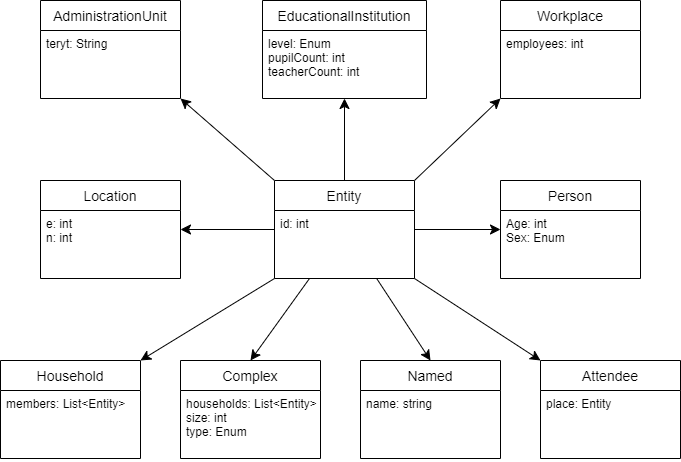

The diagram above was exported from draw.io. Its source (the exported page's mxGraphModel, read from the mxfile embedded in the PNG):
<mxGraphModel dx="536" dy="599" grid="1" gridSize="10" guides="1" tooltips="1" connect="1" arrows="1" fold="1" page="1" pageScale="1" pageWidth="827" pageHeight="1169" math="0" shadow="0">
  <root>
    <mxCell id="WIyWlLk6GJQsqaUBKTNV-0" />
    <mxCell id="WIyWlLk6GJQsqaUBKTNV-1" parent="WIyWlLk6GJQsqaUBKTNV-0" />
    <mxCell id="qNkyQhZ9lsnHSDIGri-i-25" value="" style="orthogonalLoop=1;jettySize=auto;html=1;shadow=0;startFill=0;startSize=8;endFill=1;endSize=8;strokeWidth=1;entryX=0.5;entryY=0;entryDx=0;entryDy=0;" edge="1" parent="WIyWlLk6GJQsqaUBKTNV-1" source="qNkyQhZ9lsnHSDIGri-i-9" target="qNkyQhZ9lsnHSDIGri-i-19">
      <mxGeometry relative="1" as="geometry">
        <mxPoint x="484" y="430" as="targetPoint" />
      </mxGeometry>
    </mxCell>
    <mxCell id="qNkyQhZ9lsnHSDIGri-i-26" value="" style="edgeStyle=orthogonalEdgeStyle;orthogonalLoop=1;jettySize=auto;html=1;shadow=0;startFill=0;startSize=8;endFill=1;endSize=8;strokeWidth=1;entryX=0;entryY=0.5;entryDx=0;entryDy=0;" edge="1" parent="WIyWlLk6GJQsqaUBKTNV-1" source="qNkyQhZ9lsnHSDIGri-i-9" target="qNkyQhZ9lsnHSDIGri-i-13">
      <mxGeometry relative="1" as="geometry">
        <mxPoint x="600" y="340" as="targetPoint" />
      </mxGeometry>
    </mxCell>
    <mxCell id="qNkyQhZ9lsnHSDIGri-i-27" style="edgeStyle=orthogonalEdgeStyle;orthogonalLoop=1;jettySize=auto;html=1;exitX=0.5;exitY=0;exitDx=0;exitDy=0;shadow=0;startFill=0;startSize=8;endFill=1;endSize=8;strokeWidth=1;entryX=0.5;entryY=1;entryDx=0;entryDy=0;" edge="1" parent="WIyWlLk6GJQsqaUBKTNV-1" source="qNkyQhZ9lsnHSDIGri-i-9" target="qNkyQhZ9lsnHSDIGri-i-1">
      <mxGeometry relative="1" as="geometry">
        <mxPoint x="540" y="190" as="targetPoint" />
      </mxGeometry>
    </mxCell>
    <mxCell id="qNkyQhZ9lsnHSDIGri-i-15" value="AdministrationUnit" style="swimlane;fontStyle=0;childLayout=stackLayout;horizontal=1;startSize=30;horizontalStack=0;resizeParent=1;resizeParentMax=0;resizeLast=0;collapsible=1;marginBottom=0;align=center;fontSize=14;" vertex="1" parent="WIyWlLk6GJQsqaUBKTNV-1">
      <mxGeometry x="180" y="80" width="140" height="98" as="geometry" />
    </mxCell>
    <mxCell id="qNkyQhZ9lsnHSDIGri-i-16" value="teryt: String" style="text;strokeColor=none;fillColor=none;spacingLeft=4;spacingRight=4;overflow=hidden;rotatable=0;points=[[0,0.5],[1,0.5]];portConstraint=eastwest;fontSize=12;connectable=0;" vertex="1" parent="qNkyQhZ9lsnHSDIGri-i-15">
      <mxGeometry y="30" width="140" height="68" as="geometry" />
    </mxCell>
    <mxCell id="qNkyQhZ9lsnHSDIGri-i-17" value="Location" style="swimlane;fontStyle=0;childLayout=stackLayout;horizontal=1;startSize=30;horizontalStack=0;resizeParent=1;resizeParentMax=0;resizeLast=0;collapsible=1;marginBottom=0;align=center;fontSize=14;" vertex="1" parent="WIyWlLk6GJQsqaUBKTNV-1">
      <mxGeometry x="180" y="260" width="140" height="98" as="geometry" />
    </mxCell>
    <mxCell id="qNkyQhZ9lsnHSDIGri-i-18" value="e: int&#10;n: int" style="text;strokeColor=none;fillColor=none;spacingLeft=4;spacingRight=4;overflow=hidden;rotatable=0;points=[[0,0.5],[1,0.5]];portConstraint=eastwest;fontSize=12;connectable=0;" vertex="1" parent="qNkyQhZ9lsnHSDIGri-i-17">
      <mxGeometry y="30" width="140" height="68" as="geometry" />
    </mxCell>
    <mxCell id="qNkyQhZ9lsnHSDIGri-i-11" value="Workplace" style="swimlane;fontStyle=0;childLayout=stackLayout;horizontal=1;startSize=30;horizontalStack=0;resizeParent=1;resizeParentMax=0;resizeLast=0;collapsible=1;marginBottom=0;align=center;fontSize=14;" vertex="1" parent="WIyWlLk6GJQsqaUBKTNV-1">
      <mxGeometry x="640" y="80" width="140" height="98" as="geometry" />
    </mxCell>
    <mxCell id="qNkyQhZ9lsnHSDIGri-i-12" value="employees: int" style="text;strokeColor=none;fillColor=none;spacingLeft=4;spacingRight=4;overflow=hidden;rotatable=0;points=[[0,0.5],[1,0.5]];portConstraint=eastwest;fontSize=12;connectable=0;" vertex="1" parent="qNkyQhZ9lsnHSDIGri-i-11">
      <mxGeometry y="30" width="140" height="68" as="geometry" />
    </mxCell>
    <mxCell id="qNkyQhZ9lsnHSDIGri-i-13" value="Person" style="swimlane;fontStyle=0;childLayout=stackLayout;horizontal=1;startSize=30;horizontalStack=0;resizeParent=1;resizeParentMax=0;resizeLast=0;collapsible=1;marginBottom=0;align=center;fontSize=14;" vertex="1" parent="WIyWlLk6GJQsqaUBKTNV-1">
      <mxGeometry x="640" y="260" width="140" height="98" as="geometry" />
    </mxCell>
    <mxCell id="qNkyQhZ9lsnHSDIGri-i-14" value="Age: int&#10;Sex: Enum" style="text;strokeColor=none;fillColor=none;spacingLeft=4;spacingRight=4;overflow=hidden;rotatable=0;points=[[0,0.5],[1,0.5]];portConstraint=eastwest;fontSize=12;connectable=0;" vertex="1" parent="qNkyQhZ9lsnHSDIGri-i-13">
      <mxGeometry y="30" width="140" height="68" as="geometry" />
    </mxCell>
    <mxCell id="qNkyQhZ9lsnHSDIGri-i-30" style="orthogonalLoop=1;jettySize=auto;html=1;exitX=0;exitY=0;exitDx=0;exitDy=0;entryX=1;entryY=1;entryDx=0;entryDy=0;shadow=0;startFill=0;startSize=8;endFill=1;endSize=8;strokeWidth=1;" edge="1" parent="WIyWlLk6GJQsqaUBKTNV-1" source="qNkyQhZ9lsnHSDIGri-i-9" target="qNkyQhZ9lsnHSDIGri-i-15">
      <mxGeometry relative="1" as="geometry" />
    </mxCell>
    <mxCell id="qNkyQhZ9lsnHSDIGri-i-31" style="edgeStyle=none;orthogonalLoop=1;jettySize=auto;html=1;exitX=1;exitY=0;exitDx=0;exitDy=0;entryX=0;entryY=1;entryDx=0;entryDy=0;shadow=0;startFill=0;startSize=8;endFill=1;endSize=8;strokeWidth=1;" edge="1" parent="WIyWlLk6GJQsqaUBKTNV-1" source="qNkyQhZ9lsnHSDIGri-i-9" target="qNkyQhZ9lsnHSDIGri-i-11">
      <mxGeometry relative="1" as="geometry" />
    </mxCell>
    <mxCell id="qNkyQhZ9lsnHSDIGri-i-32" style="edgeStyle=none;orthogonalLoop=1;jettySize=auto;html=1;exitX=0;exitY=1;exitDx=0;exitDy=0;entryX=1;entryY=0;entryDx=0;entryDy=0;shadow=0;startFill=0;startSize=8;endFill=1;endSize=8;strokeWidth=1;" edge="1" parent="WIyWlLk6GJQsqaUBKTNV-1" source="qNkyQhZ9lsnHSDIGri-i-9" target="qNkyQhZ9lsnHSDIGri-i-21">
      <mxGeometry relative="1" as="geometry" />
    </mxCell>
    <mxCell id="qNkyQhZ9lsnHSDIGri-i-33" style="edgeStyle=none;orthogonalLoop=1;jettySize=auto;html=1;exitX=0;exitY=0.5;exitDx=0;exitDy=0;shadow=0;startFill=0;startSize=8;endFill=1;endSize=8;strokeWidth=1;entryX=1;entryY=0.5;entryDx=0;entryDy=0;" edge="1" parent="WIyWlLk6GJQsqaUBKTNV-1" source="qNkyQhZ9lsnHSDIGri-i-9" target="qNkyQhZ9lsnHSDIGri-i-17">
      <mxGeometry relative="1" as="geometry">
        <mxPoint x="350" y="270" as="targetPoint" />
      </mxGeometry>
    </mxCell>
    <mxCell id="qNkyQhZ9lsnHSDIGri-i-37" style="edgeStyle=none;orthogonalLoop=1;jettySize=auto;html=1;exitX=1;exitY=1;exitDx=0;exitDy=0;entryX=0;entryY=0;entryDx=0;entryDy=0;shadow=0;startFill=0;startSize=8;endFill=1;endSize=8;strokeWidth=1;" edge="1" parent="WIyWlLk6GJQsqaUBKTNV-1" source="qNkyQhZ9lsnHSDIGri-i-9" target="qNkyQhZ9lsnHSDIGri-i-23">
      <mxGeometry relative="1" as="geometry" />
    </mxCell>
    <mxCell id="qNkyQhZ9lsnHSDIGri-i-41" style="edgeStyle=none;orthogonalLoop=1;jettySize=auto;html=1;exitX=0.25;exitY=1;exitDx=0;exitDy=0;entryX=0.5;entryY=0;entryDx=0;entryDy=0;shadow=0;startFill=0;startSize=8;endFill=1;endSize=8;strokeWidth=1;" edge="1" parent="WIyWlLk6GJQsqaUBKTNV-1" source="qNkyQhZ9lsnHSDIGri-i-9" target="qNkyQhZ9lsnHSDIGri-i-39">
      <mxGeometry relative="1" as="geometry" />
    </mxCell>
    <mxCell id="qNkyQhZ9lsnHSDIGri-i-9" value="Entity" style="swimlane;fontStyle=0;childLayout=stackLayout;horizontal=1;startSize=30;horizontalStack=0;resizeParent=1;resizeParentMax=0;resizeLast=0;collapsible=1;marginBottom=0;align=center;fontSize=14;" vertex="1" parent="WIyWlLk6GJQsqaUBKTNV-1">
      <mxGeometry x="414" y="260" width="140" height="98" as="geometry">
        <mxRectangle x="414" y="260" width="70" height="22" as="alternateBounds" />
      </mxGeometry>
    </mxCell>
    <mxCell id="qNkyQhZ9lsnHSDIGri-i-10" value="id: int" style="text;strokeColor=none;fillColor=none;spacingLeft=4;spacingRight=4;overflow=hidden;rotatable=0;points=[[0,0.5],[1,0.5]];portConstraint=eastwest;fontSize=12;connectable=0;" vertex="1" parent="qNkyQhZ9lsnHSDIGri-i-9">
      <mxGeometry y="30" width="140" height="68" as="geometry" />
    </mxCell>
    <mxCell id="qNkyQhZ9lsnHSDIGri-i-21" value="Household" style="swimlane;fontStyle=0;childLayout=stackLayout;horizontal=1;startSize=30;horizontalStack=0;resizeParent=1;resizeParentMax=0;resizeLast=0;collapsible=1;marginBottom=0;align=center;fontSize=14;" vertex="1" parent="WIyWlLk6GJQsqaUBKTNV-1">
      <mxGeometry x="140" y="440" width="140" height="98" as="geometry" />
    </mxCell>
    <mxCell id="qNkyQhZ9lsnHSDIGri-i-22" value="members: List&lt;Entity&gt;" style="text;strokeColor=none;fillColor=none;spacingLeft=4;spacingRight=4;overflow=hidden;rotatable=0;points=[[0,0.5],[1,0.5]];portConstraint=eastwest;fontSize=12;connectable=0;" vertex="1" parent="qNkyQhZ9lsnHSDIGri-i-21">
      <mxGeometry y="30" width="140" height="68" as="geometry" />
    </mxCell>
    <mxCell id="qNkyQhZ9lsnHSDIGri-i-23" value="Attendee" style="swimlane;fontStyle=0;childLayout=stackLayout;horizontal=1;startSize=30;horizontalStack=0;resizeParent=1;resizeParentMax=0;resizeLast=0;collapsible=1;marginBottom=0;align=center;fontSize=14;" vertex="1" parent="WIyWlLk6GJQsqaUBKTNV-1">
      <mxGeometry x="680" y="440" width="140" height="98" as="geometry" />
    </mxCell>
    <mxCell id="qNkyQhZ9lsnHSDIGri-i-24" value="place: Entity" style="text;strokeColor=none;fillColor=none;spacingLeft=4;spacingRight=4;overflow=hidden;rotatable=0;points=[[0,0.5],[1,0.5]];portConstraint=eastwest;fontSize=12;connectable=0;" vertex="1" parent="qNkyQhZ9lsnHSDIGri-i-23">
      <mxGeometry y="30" width="140" height="68" as="geometry" />
    </mxCell>
    <mxCell id="qNkyQhZ9lsnHSDIGri-i-19" value="Named" style="swimlane;fontStyle=0;childLayout=stackLayout;horizontal=1;startSize=30;horizontalStack=0;resizeParent=1;resizeParentMax=0;resizeLast=0;collapsible=1;marginBottom=0;align=center;fontSize=14;" vertex="1" parent="WIyWlLk6GJQsqaUBKTNV-1">
      <mxGeometry x="500" y="440" width="140" height="98" as="geometry" />
    </mxCell>
    <mxCell id="qNkyQhZ9lsnHSDIGri-i-20" value="name: string" style="text;strokeColor=none;fillColor=none;spacingLeft=4;spacingRight=4;overflow=hidden;rotatable=0;points=[[0,0.5],[1,0.5]];portConstraint=eastwest;fontSize=12;connectable=0;" vertex="1" parent="qNkyQhZ9lsnHSDIGri-i-19">
      <mxGeometry y="30" width="140" height="68" as="geometry" />
    </mxCell>
    <mxCell id="qNkyQhZ9lsnHSDIGri-i-39" value="Complex" style="swimlane;fontStyle=0;childLayout=stackLayout;horizontal=1;startSize=30;horizontalStack=0;resizeParent=1;resizeParentMax=0;resizeLast=0;collapsible=1;marginBottom=0;align=center;fontSize=14;" vertex="1" parent="WIyWlLk6GJQsqaUBKTNV-1">
      <mxGeometry x="320" y="440" width="140" height="98" as="geometry" />
    </mxCell>
    <mxCell id="qNkyQhZ9lsnHSDIGri-i-40" value="households: List&lt;Entity&gt;&#10;size: int&#10;type: Enum" style="text;strokeColor=none;fillColor=none;spacingLeft=4;spacingRight=4;overflow=hidden;rotatable=0;points=[[0,0.5],[1,0.5]];portConstraint=eastwest;fontSize=12;connectable=0;" vertex="1" parent="qNkyQhZ9lsnHSDIGri-i-39">
      <mxGeometry y="30" width="140" height="68" as="geometry" />
    </mxCell>
    <mxCell id="qNkyQhZ9lsnHSDIGri-i-1" value="EducationalInstitution" style="swimlane;fontStyle=0;childLayout=stackLayout;horizontal=1;startSize=30;horizontalStack=0;resizeParent=1;resizeParentMax=0;resizeLast=0;collapsible=1;marginBottom=0;align=center;fontSize=14;" vertex="1" parent="WIyWlLk6GJQsqaUBKTNV-1">
      <mxGeometry x="402" y="80" width="164" height="98" as="geometry" />
    </mxCell>
    <mxCell id="qNkyQhZ9lsnHSDIGri-i-2" value="level: Enum&#10;pupilCount: int&#10;teacherCount: int" style="text;strokeColor=none;fillColor=none;spacingLeft=4;spacingRight=4;overflow=hidden;rotatable=0;points=[[0,0.5],[1,0.5]];portConstraint=eastwest;fontSize=12;connectable=0;" vertex="1" parent="qNkyQhZ9lsnHSDIGri-i-1">
      <mxGeometry y="30" width="164" height="68" as="geometry" />
    </mxCell>
  </root>
</mxGraphModel>